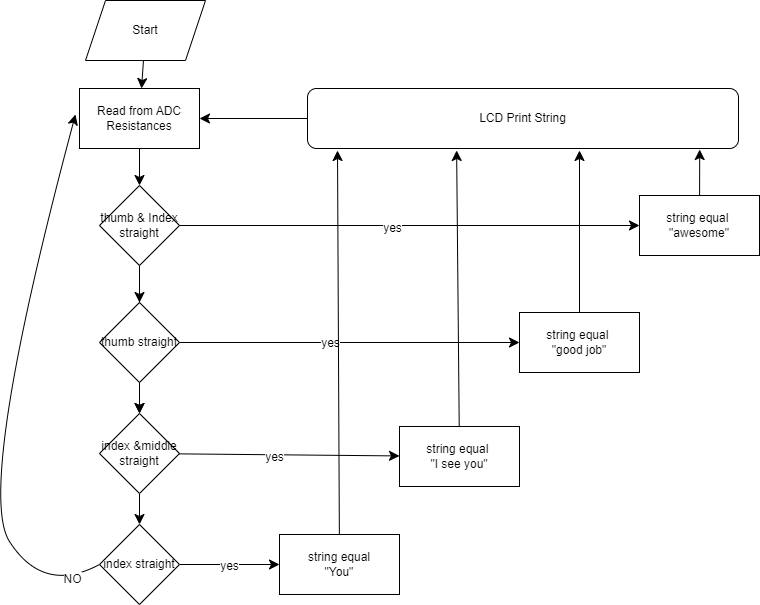

The diagram above was exported from draw.io. Its source (the exported page's mxGraphModel, read from the mxfile embedded in the PNG):
<mxGraphModel dx="1280" dy="922" grid="0" gridSize="10" guides="1" tooltips="1" connect="1" arrows="1" fold="1" page="0" pageScale="1" pageWidth="850" pageHeight="1100" math="0" shadow="0">
  <root>
    <mxCell id="0" />
    <mxCell id="1" parent="0" />
    <mxCell id="qaG8kVO8BOzc1i-2MpAn-3" value="" style="edgeStyle=none;curved=1;rounded=0;orthogonalLoop=1;jettySize=auto;html=1;fontSize=12;startSize=8;endSize=8;" edge="1" parent="1" source="qaG8kVO8BOzc1i-2MpAn-1" target="qaG8kVO8BOzc1i-2MpAn-2">
      <mxGeometry relative="1" as="geometry" />
    </mxCell>
    <mxCell id="qaG8kVO8BOzc1i-2MpAn-1" value="Start" style="shape=parallelogram;perimeter=parallelogramPerimeter;whiteSpace=wrap;html=1;fixedSize=1;" vertex="1" parent="1">
      <mxGeometry x="-90" y="-63" width="120" height="60" as="geometry" />
    </mxCell>
    <mxCell id="qaG8kVO8BOzc1i-2MpAn-6" value="" style="edgeStyle=none;curved=1;rounded=0;orthogonalLoop=1;jettySize=auto;html=1;fontSize=12;startSize=8;endSize=8;" edge="1" parent="1" source="qaG8kVO8BOzc1i-2MpAn-2" target="qaG8kVO8BOzc1i-2MpAn-5">
      <mxGeometry relative="1" as="geometry" />
    </mxCell>
    <mxCell id="qaG8kVO8BOzc1i-2MpAn-2" value="Read from ADC&lt;div&gt;Resistances&lt;/div&gt;" style="whiteSpace=wrap;html=1;" vertex="1" parent="1">
      <mxGeometry x="-96" y="25" width="120" height="60" as="geometry" />
    </mxCell>
    <mxCell id="qaG8kVO8BOzc1i-2MpAn-8" value="" style="edgeStyle=none;curved=1;rounded=0;orthogonalLoop=1;jettySize=auto;html=1;fontSize=12;startSize=8;endSize=8;" edge="1" parent="1" source="qaG8kVO8BOzc1i-2MpAn-5" target="qaG8kVO8BOzc1i-2MpAn-7">
      <mxGeometry relative="1" as="geometry" />
    </mxCell>
    <mxCell id="qaG8kVO8BOzc1i-2MpAn-15" value="" style="edgeStyle=none;curved=1;rounded=0;orthogonalLoop=1;jettySize=auto;html=1;fontSize=12;startSize=8;endSize=8;" edge="1" parent="1" source="qaG8kVO8BOzc1i-2MpAn-5" target="qaG8kVO8BOzc1i-2MpAn-9">
      <mxGeometry relative="1" as="geometry" />
    </mxCell>
    <mxCell id="qaG8kVO8BOzc1i-2MpAn-25" value="" style="edgeStyle=none;curved=1;rounded=0;orthogonalLoop=1;jettySize=auto;html=1;fontSize=12;startSize=8;endSize=8;" edge="1" parent="1" source="qaG8kVO8BOzc1i-2MpAn-5" target="qaG8kVO8BOzc1i-2MpAn-24">
      <mxGeometry relative="1" as="geometry" />
    </mxCell>
    <mxCell id="qaG8kVO8BOzc1i-2MpAn-28" value="yes" style="edgeLabel;html=1;align=center;verticalAlign=middle;resizable=0;points=[];fontSize=12;" vertex="1" connectable="0" parent="qaG8kVO8BOzc1i-2MpAn-25">
      <mxGeometry x="-0.08" y="-2" relative="1" as="geometry">
        <mxPoint as="offset" />
      </mxGeometry>
    </mxCell>
    <mxCell id="qaG8kVO8BOzc1i-2MpAn-5" value="thumb &amp;amp; Index&lt;br&gt;straight" style="rhombus;whiteSpace=wrap;html=1;" vertex="1" parent="1">
      <mxGeometry x="-76" y="122" width="80" height="80" as="geometry" />
    </mxCell>
    <mxCell id="qaG8kVO8BOzc1i-2MpAn-10" value="" style="edgeStyle=none;curved=1;rounded=0;orthogonalLoop=1;jettySize=auto;html=1;fontSize=12;startSize=8;endSize=8;" edge="1" parent="1" source="qaG8kVO8BOzc1i-2MpAn-7" target="qaG8kVO8BOzc1i-2MpAn-9">
      <mxGeometry relative="1" as="geometry" />
    </mxCell>
    <mxCell id="qaG8kVO8BOzc1i-2MpAn-23" value="" style="edgeStyle=none;curved=1;rounded=0;orthogonalLoop=1;jettySize=auto;html=1;fontSize=12;startSize=8;endSize=8;" edge="1" parent="1" source="qaG8kVO8BOzc1i-2MpAn-7" target="qaG8kVO8BOzc1i-2MpAn-22">
      <mxGeometry relative="1" as="geometry" />
    </mxCell>
    <mxCell id="qaG8kVO8BOzc1i-2MpAn-27" value="yes" style="edgeLabel;html=1;align=center;verticalAlign=middle;resizable=0;points=[];fontSize=12;" vertex="1" connectable="0" parent="qaG8kVO8BOzc1i-2MpAn-23">
      <mxGeometry x="-0.12" relative="1" as="geometry">
        <mxPoint as="offset" />
      </mxGeometry>
    </mxCell>
    <mxCell id="qaG8kVO8BOzc1i-2MpAn-7" value="thumb straight" style="rhombus;whiteSpace=wrap;html=1;" vertex="1" parent="1">
      <mxGeometry x="-76" y="239" width="80" height="80" as="geometry" />
    </mxCell>
    <mxCell id="qaG8kVO8BOzc1i-2MpAn-12" value="" style="edgeStyle=none;curved=1;rounded=0;orthogonalLoop=1;jettySize=auto;html=1;fontSize=12;startSize=8;endSize=8;" edge="1" parent="1" source="qaG8kVO8BOzc1i-2MpAn-9" target="qaG8kVO8BOzc1i-2MpAn-11">
      <mxGeometry relative="1" as="geometry" />
    </mxCell>
    <mxCell id="qaG8kVO8BOzc1i-2MpAn-21" value="" style="edgeStyle=none;curved=1;rounded=0;orthogonalLoop=1;jettySize=auto;html=1;fontSize=12;startSize=8;endSize=8;" edge="1" parent="1" source="qaG8kVO8BOzc1i-2MpAn-9" target="qaG8kVO8BOzc1i-2MpAn-20">
      <mxGeometry relative="1" as="geometry" />
    </mxCell>
    <mxCell id="qaG8kVO8BOzc1i-2MpAn-26" value="yes" style="edgeLabel;html=1;align=center;verticalAlign=middle;resizable=0;points=[];fontSize=12;" vertex="1" connectable="0" parent="qaG8kVO8BOzc1i-2MpAn-21">
      <mxGeometry x="-0.14" y="-2" relative="1" as="geometry">
        <mxPoint as="offset" />
      </mxGeometry>
    </mxCell>
    <mxCell id="qaG8kVO8BOzc1i-2MpAn-9" value="index &amp;amp;middle&lt;br&gt;straight" style="rhombus;whiteSpace=wrap;html=1;" vertex="1" parent="1">
      <mxGeometry x="-76" y="350" width="80" height="80" as="geometry" />
    </mxCell>
    <mxCell id="qaG8kVO8BOzc1i-2MpAn-18" value="" style="edgeStyle=none;curved=1;rounded=0;orthogonalLoop=1;jettySize=auto;html=1;fontSize=12;startSize=8;endSize=8;" edge="1" parent="1" source="qaG8kVO8BOzc1i-2MpAn-11" target="qaG8kVO8BOzc1i-2MpAn-17">
      <mxGeometry relative="1" as="geometry" />
    </mxCell>
    <mxCell id="qaG8kVO8BOzc1i-2MpAn-19" value="yes" style="edgeLabel;html=1;align=center;verticalAlign=middle;resizable=0;points=[];fontSize=12;" vertex="1" connectable="0" parent="qaG8kVO8BOzc1i-2MpAn-18">
      <mxGeometry x="-0.02" y="-1" relative="1" as="geometry">
        <mxPoint as="offset" />
      </mxGeometry>
    </mxCell>
    <mxCell id="qaG8kVO8BOzc1i-2MpAn-35" style="edgeStyle=none;curved=1;rounded=0;orthogonalLoop=1;jettySize=auto;html=1;exitX=0;exitY=0.5;exitDx=0;exitDy=0;fontSize=12;startSize=8;endSize=8;" edge="1" parent="1" source="qaG8kVO8BOzc1i-2MpAn-11">
      <mxGeometry relative="1" as="geometry">
        <mxPoint x="-100" y="51" as="targetPoint" />
        <Array as="points">
          <mxPoint x="-132" y="531" />
          <mxPoint x="-200" y="425" />
        </Array>
      </mxGeometry>
    </mxCell>
    <mxCell id="qaG8kVO8BOzc1i-2MpAn-37" value="no" style="edgeLabel;html=1;align=center;verticalAlign=middle;resizable=0;points=[];fontSize=12;" vertex="1" connectable="0" parent="qaG8kVO8BOzc1i-2MpAn-35">
      <mxGeometry x="-0.8884" y="-1" relative="1" as="geometry">
        <mxPoint as="offset" />
      </mxGeometry>
    </mxCell>
    <mxCell id="qaG8kVO8BOzc1i-2MpAn-38" value="NO" style="edgeLabel;html=1;align=center;verticalAlign=middle;resizable=0;points=[];fontSize=12;" vertex="1" connectable="0" parent="qaG8kVO8BOzc1i-2MpAn-35">
      <mxGeometry x="-0.8945" relative="1" as="geometry">
        <mxPoint x="-1" as="offset" />
      </mxGeometry>
    </mxCell>
    <mxCell id="qaG8kVO8BOzc1i-2MpAn-11" value="index straight" style="rhombus;whiteSpace=wrap;html=1;" vertex="1" parent="1">
      <mxGeometry x="-76" y="461" width="80" height="80" as="geometry" />
    </mxCell>
    <mxCell id="qaG8kVO8BOzc1i-2MpAn-34" style="edgeStyle=none;curved=1;rounded=0;orthogonalLoop=1;jettySize=auto;html=1;entryX=1;entryY=0.5;entryDx=0;entryDy=0;fontSize=12;startSize=8;endSize=8;" edge="1" parent="1" source="qaG8kVO8BOzc1i-2MpAn-16" target="qaG8kVO8BOzc1i-2MpAn-2">
      <mxGeometry relative="1" as="geometry" />
    </mxCell>
    <mxCell id="qaG8kVO8BOzc1i-2MpAn-16" value="LCD Print String" style="rounded=1;whiteSpace=wrap;html=1;" vertex="1" parent="1">
      <mxGeometry x="132" y="25" width="431" height="60" as="geometry" />
    </mxCell>
    <mxCell id="qaG8kVO8BOzc1i-2MpAn-29" style="edgeStyle=none;curved=1;rounded=0;orthogonalLoop=1;jettySize=auto;html=1;fontSize=12;startSize=8;endSize=8;" edge="1" parent="1" source="qaG8kVO8BOzc1i-2MpAn-17">
      <mxGeometry relative="1" as="geometry">
        <mxPoint x="162" y="87" as="targetPoint" />
      </mxGeometry>
    </mxCell>
    <mxCell id="qaG8kVO8BOzc1i-2MpAn-17" value="string equal&lt;br&gt;&quot;You&quot;" style="whiteSpace=wrap;html=1;" vertex="1" parent="1">
      <mxGeometry x="104" y="471" width="120" height="60" as="geometry" />
    </mxCell>
    <mxCell id="qaG8kVO8BOzc1i-2MpAn-20" value="string equal&amp;nbsp;&lt;br&gt;&quot;I see you&quot;" style="whiteSpace=wrap;html=1;" vertex="1" parent="1">
      <mxGeometry x="224" y="363" width="120" height="60" as="geometry" />
    </mxCell>
    <mxCell id="qaG8kVO8BOzc1i-2MpAn-32" style="edgeStyle=none;curved=1;rounded=0;orthogonalLoop=1;jettySize=auto;html=1;fontSize=12;startSize=8;endSize=8;" edge="1" parent="1" source="qaG8kVO8BOzc1i-2MpAn-22">
      <mxGeometry relative="1" as="geometry">
        <mxPoint x="404" y="87" as="targetPoint" />
      </mxGeometry>
    </mxCell>
    <mxCell id="qaG8kVO8BOzc1i-2MpAn-22" value="string equal&amp;nbsp;&lt;br&gt;&quot;good job&quot;" style="whiteSpace=wrap;html=1;" vertex="1" parent="1">
      <mxGeometry x="344" y="249" width="120" height="60" as="geometry" />
    </mxCell>
    <mxCell id="qaG8kVO8BOzc1i-2MpAn-24" value="string equal&amp;nbsp;&lt;br&gt;&quot;awesome&quot;" style="whiteSpace=wrap;html=1;" vertex="1" parent="1">
      <mxGeometry x="464" y="132" width="120" height="60" as="geometry" />
    </mxCell>
    <mxCell id="qaG8kVO8BOzc1i-2MpAn-31" style="edgeStyle=none;curved=1;rounded=0;orthogonalLoop=1;jettySize=auto;html=1;entryX=0.346;entryY=1.033;entryDx=0;entryDy=0;entryPerimeter=0;fontSize=12;startSize=8;endSize=8;" edge="1" parent="1" source="qaG8kVO8BOzc1i-2MpAn-20" target="qaG8kVO8BOzc1i-2MpAn-16">
      <mxGeometry relative="1" as="geometry" />
    </mxCell>
    <mxCell id="qaG8kVO8BOzc1i-2MpAn-33" style="edgeStyle=none;curved=1;rounded=0;orthogonalLoop=1;jettySize=auto;html=1;entryX=0.91;entryY=1.017;entryDx=0;entryDy=0;entryPerimeter=0;fontSize=12;startSize=8;endSize=8;" edge="1" parent="1" source="qaG8kVO8BOzc1i-2MpAn-24" target="qaG8kVO8BOzc1i-2MpAn-16">
      <mxGeometry relative="1" as="geometry" />
    </mxCell>
  </root>
</mxGraphModel>